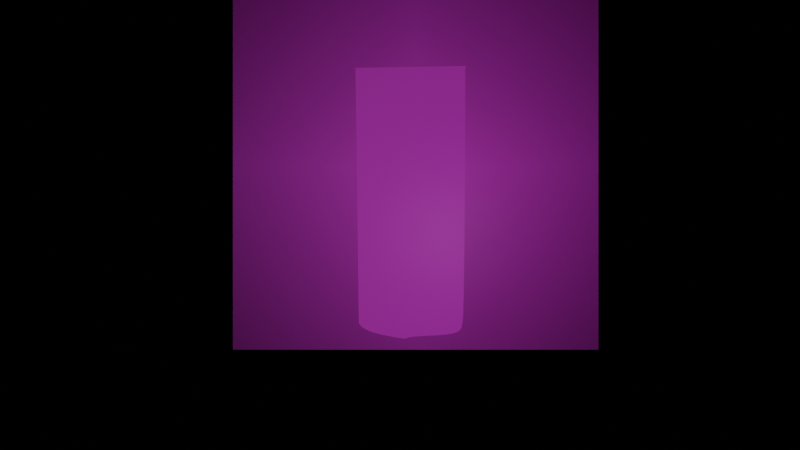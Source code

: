 # Source: untitled.blend  (saved by Blender 2.92.15; exported with 4.5.12 LTS)
import bpy
from mathutils import Matrix  # noqa: F401  (used for matrix-valued properties, if any)

bpy.ops.wm.read_factory_settings(use_empty=True)
scene = bpy.context.scene
scene.name = 'Scene'

# ---- images (referenced by path relative to the original .blend; pixels are not part of the script)
import os
ASSET_DIR = os.environ.get("B2B_ASSET_DIR", "")  # directory of the original .blend (textures are referenced by path, not embedded)
HERE = os.path.dirname(os.path.abspath(__file__))  # packed textures are extracted next to this script under _unpacked/

def load_image(name, relpath, width, height, colorspace="sRGB"):
    """Load a texture the original file referenced (path relative to the .blend, or extracted next to this script)."""
    p = next((c for c in (os.path.join(HERE, relpath), os.path.join(ASSET_DIR, relpath)) if relpath and os.path.exists(c)), "")
    if p:
        img = bpy.data.images.load(p, check_existing=True)
        img.name = name
    else:  # same state as the original file: an image datablock whose file is absent (Cycles renders it pink)
        img = bpy.data.images.new(name, width, height)
        img.source = "FILE"
        img.filepath = "//" + (relpath or name)
    img.colorspace_settings.name = colorspace
    return img
img_4a0cfbf0443947a192fb961dd7806555_jpg = load_image('大水壶袋@@@@@4a0cfbf0443947a192fb961dd7806555.jpg', '大水壶袋@@@@@4a0cfbf0443947a192fb961dd7806555.jpg', 1024, 1024, 'sRGB')
img_material_003_base_color = load_image('Material.003 Base Color', '', 1024, 1024, 'sRGB')
img_material_003_base_color_001 = load_image('Material.003 Base Color.001', '', 1024, 1024, 'sRGB')
img_a490f2d5537344558c0c043559e7d0c5_t_jpg = load_image('a490f2d5537344558c0c043559e7d0c5_t.jpg', 'a490f2d5537344558c0c043559e7d0c5_t.jpg', 1024, 1024, 'sRGB')

# ---- materials (node trees are filled in below, after node groups)
mat_4a0cfbf0443947a192fb961dd7806555 = bpy.data.materials.new('大水壶袋@@@@@4a0cfbf0443947a192fb961dd7806555')
mat_4a0cfbf0443947a192fb961dd7806555.surface_render_method = 'BLENDED'
mat_4a0cfbf0443947a192fb961dd7806555.blend_method = 'BLEND'
mat_4a0cfbf0443947a192fb961dd7806555.use_transparent_shadow = False
mat_material_003 = bpy.data.materials.new('Material.003')
mat_material_003.use_transparent_shadow = False

# ---- material node trees
mat_4a0cfbf0443947a192fb961dd7806555.use_nodes = True; mat_4a0cfbf0443947a192fb961dd7806555.node_tree.nodes.clear()
_N = mat_4a0cfbf0443947a192fb961dd7806555.node_tree.nodes; _L = mat_4a0cfbf0443947a192fb961dd7806555.node_tree.links
n0 = _N.new('ShaderNodeOutputMaterial'); n0.name = 'Material Output'; n0.location = (300, 300)
n1 = _N.new('ShaderNodeTexImage'); n1.name = '图像纹理'; n1.location = (-200, 300)
n1.image = img_4a0cfbf0443947a192fb961dd7806555_jpg
n1.extension = 'CLIP'
n2 = _N.new('ShaderNodeBsdfPrincipled'); n2.name = '原理化 BSDF'; n2.location = (0, 300)
n2.distribution = 'GGX'
n2.subsurface_method = 'BURLEY'
n2.inputs[3].default_value = 1.45
n2.inputs[27].default_value = (0.0, 0.0, 0.0, 1.0)
n2.inputs[28].default_value = 1.0
_L.new(n1.outputs[0], n2.inputs[0])
_L.new(n1.outputs[1], n2.inputs[4])
_L.new(n2.outputs[0], n0.inputs[0])
n0.is_active_output = True
mat_material_003.use_nodes = True; mat_material_003.node_tree.nodes.clear()
_N = mat_material_003.node_tree.nodes; _L = mat_material_003.node_tree.links
n0 = _N.new('ShaderNodeBsdfPrincipled'); n0.name = 'Principled BSDF'; n0.location = (360, 300)
n0.distribution = 'GGX'
n0.subsurface_method = 'BURLEY'
n0.inputs[3].default_value = 1.45
n0.inputs[27].default_value = (0.0, 0.0, 0.0, 1.0)
n0.inputs[28].default_value = 1.0
n1 = _N.new('ShaderNodeOutputMaterial'); n1.name = 'Material Output'; n1.location = (650, 300)
n2 = _N.new('ShaderNodeTexImage'); n2.name = '图像纹理'; n2.location = (-280, 280)
n2.image = img_material_003_base_color
n3 = _N.new('ShaderNodeTexImage'); n3.name = '图像纹理.001'; n3.location = (0, 0)
n3.image = img_material_003_base_color_001
n4 = _N.new('ShaderNodeTexImage'); n4.name = '图像纹理.002'; n4.location = (644, 21)
n4.image = img_a490f2d5537344558c0c043559e7d0c5_t_jpg
_L.new(n0.outputs[0], n1.inputs[0])
_L.new(n4.outputs[0], n0.inputs[0])
n1.is_active_output = True

# ---- world
world_world = bpy.data.worlds.new('World'); scene.world = world_world
world_world.use_nodes = True; world_world.node_tree.nodes.clear()
_N = world_world.node_tree.nodes; _L = world_world.node_tree.links
n0 = _N.new('ShaderNodeOutputWorld'); n0.name = 'World Output'; n0.location = (300, 300)
n1 = _N.new('ShaderNodeBackground'); n1.name = 'Background'; n1.location = (10, 300)
n1.inputs[0].default_value = (0.05088, 0.05088, 0.05088, 1.0)
n1.inputs[1].default_value = 0.0
_L.new(n1.outputs[0], n0.inputs[0])
n0.is_active_output = True
world_world.color = (0.05088, 0.05088, 0.05088)
world_world.use_sun_shadow = False
world_world.sun_shadow_jitter_overblur = 0.0

# ---- cameras
cam_x = bpy.data.cameras.new('摄像机')

# ---- lights
light_x = bpy.data.lights.new('日光', 'SUN')
light_x.specular_factor = 3.0
light_x.transmission_factor = 0.0
light_x.angle = 0.0
light_x.energy = 0.5
light_x.shadow_soft_size = 0.125
light_001 = bpy.data.lights.new('点光.001', 'POINT')
light_001.specular_factor = 10.0
light_001.transmission_factor = 0.0
light_001.use_custom_distance = True
light_001.cutoff_distance = 10.0
light_001.energy = 100.0
light_001.shadow_maximum_resolution = 0.006
light_001.use_absolute_resolution = True

# ---- meshes
me_4a0cfbf0443947a192fb961dd7806555 = bpy.data.meshes.new('大水壶袋@@@@@4a0cfbf0443947a192fb961dd7806555')
me_4a0cfbf0443947a192fb961dd7806555.from_pydata([(-0.5, -0.5, 0.0), (0.5, -0.5, 0.0), (-0.5, 0.5, 0.0), (0.5, 0.5, 0.0)], [], [(0, 1, 3, 2)])
_uv = me_4a0cfbf0443947a192fb961dd7806555.uv_layers.new(name='UV 贴图')
_uv.uv.foreach_set('vector', [0.0, 0.0, 1.0, 0.0, 1.0, 1.0, 0.0, 1.0])
me_4a0cfbf0443947a192fb961dd7806555.materials.append(mat_4a0cfbf0443947a192fb961dd7806555)
me_4a0cfbf0443947a192fb961dd7806555.use_remesh_fix_poles = True
me_4a0cfbf0443947a192fb961dd7806555.use_remesh_preserve_attributes = False
me_4a0cfbf0443947a192fb961dd7806555.use_mirror_vertex_groups = False
me_4a0cfbf0443947a192fb961dd7806555.update()
me_beziercurve_006 = bpy.data.meshes.new('BezierCurve.006')
me_beziercurve_006.from_pydata([(1.49, -3.628, 0.0), (1.402, 3.179, 0.0), (1.404, 3.184, 0.0), (1.407, 3.199, 0.0), (1.407, 3.223, 0.0), (1.401, 3.253, 0.0), (1.385, 3.29, 0.0), (1.353, 3.331, 0.0), (1.304, 3.376, 0.0), (1.232, 3.422, 0.0), (1.134, 3.469, 0.0), (1.006, 3.516, 0.0), (0.8438, 3.561, 0.0), (0.6436, 3.602, 0.0), (0.4561, 3.636, 0.0), (0.3263, 3.66, 0.0), (0.2422, 3.674, 0.0), (0.1917, 3.681, 0.0), (0.1627, 3.68, 0.0), (0.1433, 3.675, 0.0), (0.1212, 3.665, 0.0), (0.08458, 3.653, 0.0), (0.02121, 3.639, 0.0), (-0.0809, 3.625, 0.0), (-0.2338, 3.613, 0.0), (-0.4497, 3.602, 0.0), (-0.6785, 3.592, 0.0), (-0.8655, 3.578, 0.0), (-1.015, 3.561, 0.0), (-1.132, 3.54, 0.0), (-1.219, 3.514, 0.0), (-1.283, 3.483, 0.0), (-1.327, 3.447, 0.0), (-1.355, 3.406, 0.0), (-1.372, 3.359, 0.0), (-1.383, 3.306, 0.0), (-1.391, 3.246, 0.0), (-1.402, 3.179, 0.0), (-1.414, 2.986, 0.0), (-1.425, 2.579, 0.0), (-1.435, 2.002, 0.0), (-1.444, 1.298, 0.0), (-1.451, 0.5119, 0.0), (-1.457, -0.3125, 0.0), (-1.462, -1.131, 0.0), (-1.466, -1.9, 0.0), (-1.469, -2.574, 0.0), (-1.471, -3.11, 0.0), (-1.472, -3.465, 0.0), (-1.472, -3.592, 0.0), (-1.49, -3.681, 0.0)], [(0, 1), (1, 2)], [(3, 4, 5, 6, 7, 8, 9, 10, 11, 12, 13, 14, 15, 16, 17, 18, 19, 20, 21, 22, 23, 24, 25, 26, 27, 28, 29, 30, 31, 32, 33, 34, 35, 36, 37, 38, 39, 40, 41, 42, 43, 44, 45, 46, 47, 48, 49, 50, 0, 2)])
_uv = me_beziercurve_006.uv_layers.new(name='UVMap')
_uv.uv.foreach_set('vector', [0.4898, 0.06395, 0.4897, 0.06075, 0.4903, 0.05658, 0.4916, 0.05162, 0.4941, 0.04605, 0.498, 0.04004, 0.5037, 0.03377, 0.5115, 0.02743, 0.5217, 0.0212, 0.5345, 0.01524, 0.5504, 0.009736, 0.5653, 0.005267, 0.5756, 0.002173, 0.5822, 0.0002909, 0.5862, -0.0005446, 0.5885, -0.0004986, 0.5901, 0.0002649, 0.5918, 0.001581, 0.5947, 0.003285, 0.5997, 0.005213, 0.6078, 0.0072, 0.6199, 0.009081, 0.637, 0.01069, 0.6551, 0.0123, 0.6699, 0.01432, 0.6817, 0.01682, 0.6909, 0.01983, 0.6979, 0.02342, 0.7029, 0.02763, 0.7063, 0.03253, 0.7085, 0.03817, 0.7099, 0.0446, 0.7107, 0.05187, 0.7113, 0.06005, 0.7122, 0.06917, 0.713, 0.0954, 0.7137, 0.1509, 0.7142, 0.2295, 0.7145, 0.3254, 0.7147, 0.4325, 0.7147, 0.5448, 0.7147, 0.6563, 0.7146, 0.761, 0.7145, 0.8529, 0.7144, 0.9259, 0.7143, 0.9742, 0.7143, 0.9916, 0.7156, 1.004, 0.4797, 0.9938, 0.49, 0.066])
me_beziercurve_006.materials.append(mat_material_003)
me_beziercurve_006.use_remesh_fix_poles = True
me_beziercurve_006.use_remesh_preserve_attributes = False
me_beziercurve_006.use_mirror_vertex_groups = False
me_beziercurve_006.update()

# ---- objects
ob_4a0cfbf0443947a192fb961dd7806555 = bpy.data.objects.new('大水壶袋@@@@@4a0cfbf0443947a192fb961dd7806555', me_4a0cfbf0443947a192fb961dd7806555)
ob_x = bpy.data.objects.new('摄像机', cam_x)
ob_x_1 = bpy.data.objects.new('日光', light_x)
ob_beziercurve = bpy.data.objects.new('BezierCurve', me_beziercurve_006)
ob_x_2 = bpy.data.objects.new('点光', light_001)

# ---- transforms, parenting, visibility, modifiers, constraints
ob_4a0cfbf0443947a192fb961dd7806555.location = (0.0, 0.0, 0.0)
ob_4a0cfbf0443947a192fb961dd7806555.scale = (9.872, 9.872, 1.0)
ob_4a0cfbf0443947a192fb961dd7806555.lineart.crease_threshold = 0.0
ob_x.location = (-0.4232, -1.569, 30.0)
ob_x.lineart.crease_threshold = 0.0
ob_x_1.location = (0.0, 0.0, 1.0)
ob_x_1.lineart.crease_threshold = 0.0
ob_beziercurve.location = (-0.1323, -0.9561, 0.01)
ob_beziercurve.rotation_euler = (0.0, -0.0, 3.142)
ob_beziercurve.lineart.crease_threshold = 0.0
ob_x_2.location = (1.005, -1.799, 5.0)
ob_x_2.lineart.crease_threshold = 0.0

# ---- collection membership
scene.collection.objects.link(ob_4a0cfbf0443947a192fb961dd7806555)
scene.collection.objects.link(ob_x)
scene.collection.objects.link(ob_x_1)
scene.collection.objects.link(ob_beziercurve)
scene.collection.objects.link(ob_x_2)

# ---- scene / render settings (as saved in the file)
scene.camera = ob_x
scene.frame_start = 1; scene.frame_end = 250; scene.frame_set(1)
scene.render.engine = 'BLENDER_EEVEE_NEXT'
scene.cycles.use_denoising = False
scene.cycles.samples = 128
scene.cycles.sampling_pattern = 'TABULATED_SOBOL'
scene.cycles.use_adaptive_sampling = False
scene.cycles.use_light_tree = False
scene.view_settings.view_transform = 'Filmic'
bpy.context.view_layer.update()
